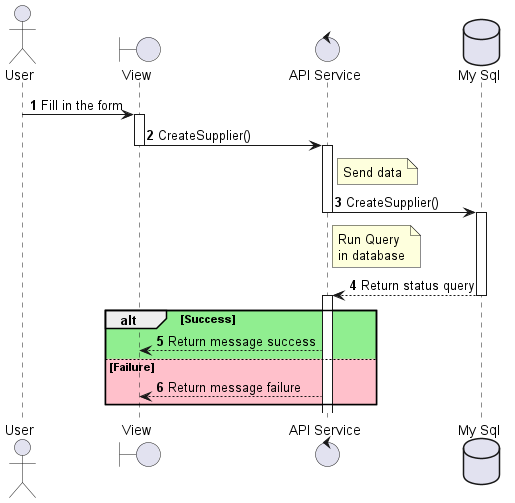

The diagram above was rendered by PlantUML. Its source (embedded in the PNG):
@startuml sequenceDiagram_Supplier_create
actor User
boundary "View" as View
control "API Service" as APIService
database "My Sql" as DB

autonumber
User -> View --++ : Fill in the form
View -> APIService --++ : CreateSupplier()
note right of APIService: Send data 
APIService -> DB --++ : CreateSupplier()
note right of APIService: Run Query\nin database
DB --> APIService --++ : Return status query
alt #LightGreen  Success
    APIService --> View  : Return message success
else #Pink Failure
    APIService --> View  : Return message failure
end
@enduml